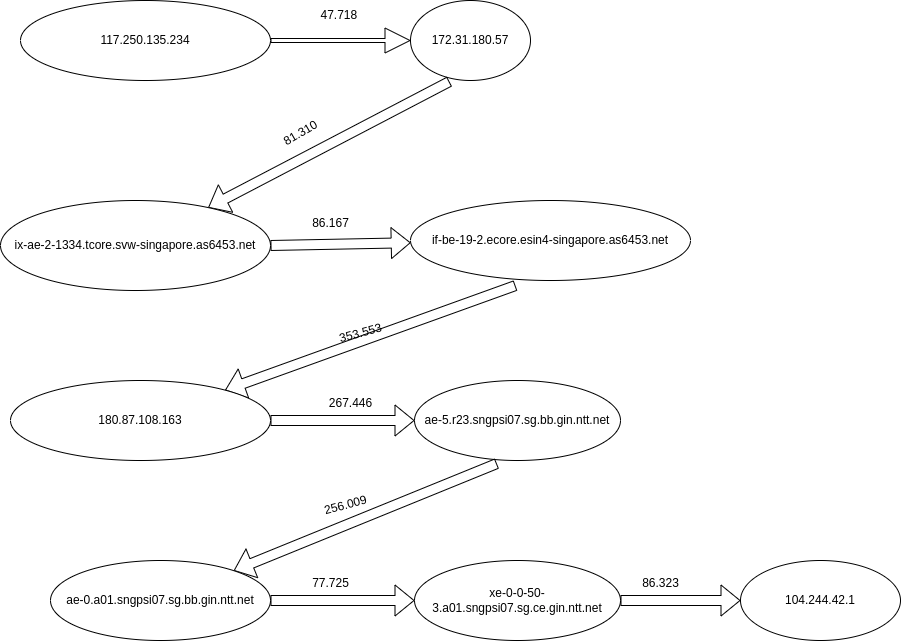

The diagram above was exported from draw.io. Its source (the exported page's mxGraphModel, read from the mxfile embedded in the PNG):
<mxGraphModel dx="2954" dy="1168" grid="1" gridSize="10" guides="1" tooltips="1" connect="1" arrows="1" fold="1" page="1" pageScale="1" pageWidth="827" pageHeight="1169" math="0" shadow="0">
  <root>
    <mxCell id="WIyWlLk6GJQsqaUBKTNV-0" />
    <mxCell id="WIyWlLk6GJQsqaUBKTNV-1" parent="WIyWlLk6GJQsqaUBKTNV-0" />
    <mxCell id="XuF96mP84uns9w65meoE-2" value="117.250.135.234&lt;span id=&quot;docs-internal-guid-21e90c2d-7fff-c11c-393c-ae2c674f88f8&quot;&gt;&lt;/span&gt;" style="ellipse;whiteSpace=wrap;html=1;" vertex="1" parent="WIyWlLk6GJQsqaUBKTNV-1">
      <mxGeometry x="-100" y="180" width="250" height="80" as="geometry" />
    </mxCell>
    <mxCell id="XuF96mP84uns9w65meoE-5" value="" style="shape=flexArrow;endArrow=classic;html=1;rounded=0;exitX=1;exitY=0.5;exitDx=0;exitDy=0;width=4;endSize=8;" edge="1" parent="WIyWlLk6GJQsqaUBKTNV-1" source="XuF96mP84uns9w65meoE-2">
      <mxGeometry width="50" height="50" relative="1" as="geometry">
        <mxPoint x="290" y="220" as="sourcePoint" />
        <mxPoint x="290" y="220" as="targetPoint" />
      </mxGeometry>
    </mxCell>
    <mxCell id="XuF96mP84uns9w65meoE-6" value="172.31.180.57" style="ellipse;whiteSpace=wrap;html=1;" vertex="1" parent="WIyWlLk6GJQsqaUBKTNV-1">
      <mxGeometry x="290" y="180" width="120" height="80" as="geometry" />
    </mxCell>
    <mxCell id="XuF96mP84uns9w65meoE-7" value="47.718&amp;nbsp;" style="text;html=1;align=center;verticalAlign=middle;resizable=0;points=[];autosize=1;strokeColor=none;fillColor=none;" vertex="1" parent="WIyWlLk6GJQsqaUBKTNV-1">
      <mxGeometry x="190" y="180" width="60" height="30" as="geometry" />
    </mxCell>
    <mxCell id="XuF96mP84uns9w65meoE-10" value="" style="shape=flexArrow;endArrow=classic;html=1;rounded=0;exitX=0.325;exitY=1.013;exitDx=0;exitDy=0;exitPerimeter=0;" edge="1" parent="WIyWlLk6GJQsqaUBKTNV-1" source="XuF96mP84uns9w65meoE-6" target="XuF96mP84uns9w65meoE-11">
      <mxGeometry width="50" height="50" relative="1" as="geometry">
        <mxPoint x="550" y="470" as="sourcePoint" />
        <mxPoint x="120" y="390" as="targetPoint" />
      </mxGeometry>
    </mxCell>
    <mxCell id="XuF96mP84uns9w65meoE-11" value="ix-ae-2-1334.tcore.svw-singapore.as6453.net&lt;span style=&quot;&quot; id=&quot;docs-internal-guid-8a0a3979-7fff-8b7f-29ba-ae35627788ba&quot;&gt;&lt;/span&gt;" style="ellipse;whiteSpace=wrap;html=1;" vertex="1" parent="WIyWlLk6GJQsqaUBKTNV-1">
      <mxGeometry x="-120" y="380" width="270" height="90" as="geometry" />
    </mxCell>
    <mxCell id="XuF96mP84uns9w65meoE-12" value="" style="shape=flexArrow;endArrow=classic;html=1;rounded=0;exitX=1;exitY=0.5;exitDx=0;exitDy=0;" edge="1" parent="WIyWlLk6GJQsqaUBKTNV-1" source="XuF96mP84uns9w65meoE-11" target="XuF96mP84uns9w65meoE-13">
      <mxGeometry width="50" height="50" relative="1" as="geometry">
        <mxPoint x="550" y="470" as="sourcePoint" />
        <mxPoint x="310" y="420" as="targetPoint" />
      </mxGeometry>
    </mxCell>
    <mxCell id="XuF96mP84uns9w65meoE-13" value="if-be-19-2.ecore.esin4-singapore.as6453.net" style="ellipse;whiteSpace=wrap;html=1;" vertex="1" parent="WIyWlLk6GJQsqaUBKTNV-1">
      <mxGeometry x="290" y="380" width="280" height="80" as="geometry" />
    </mxCell>
    <mxCell id="XuF96mP84uns9w65meoE-14" value="" style="shape=flexArrow;endArrow=classic;html=1;rounded=0;exitX=0.375;exitY=1.063;exitDx=0;exitDy=0;exitPerimeter=0;" edge="1" parent="WIyWlLk6GJQsqaUBKTNV-1" source="XuF96mP84uns9w65meoE-13" target="XuF96mP84uns9w65meoE-15">
      <mxGeometry width="50" height="50" relative="1" as="geometry">
        <mxPoint x="550" y="470" as="sourcePoint" />
        <mxPoint x="90" y="600" as="targetPoint" />
      </mxGeometry>
    </mxCell>
    <mxCell id="XuF96mP84uns9w65meoE-15" value="180.87.108.163" style="ellipse;whiteSpace=wrap;html=1;" vertex="1" parent="WIyWlLk6GJQsqaUBKTNV-1">
      <mxGeometry x="-110" y="560" width="260" height="80" as="geometry" />
    </mxCell>
    <mxCell id="XuF96mP84uns9w65meoE-16" value="" style="shape=flexArrow;endArrow=classic;html=1;rounded=0;exitX=1;exitY=0.5;exitDx=0;exitDy=0;" edge="1" parent="WIyWlLk6GJQsqaUBKTNV-1" source="XuF96mP84uns9w65meoE-15" target="XuF96mP84uns9w65meoE-17">
      <mxGeometry width="50" height="50" relative="1" as="geometry">
        <mxPoint x="550" y="470" as="sourcePoint" />
        <mxPoint x="340" y="600" as="targetPoint" />
      </mxGeometry>
    </mxCell>
    <mxCell id="XuF96mP84uns9w65meoE-17" value="ae-5.r23.sngpsi07.sg.bb.gin.ntt.net" style="ellipse;whiteSpace=wrap;html=1;" vertex="1" parent="WIyWlLk6GJQsqaUBKTNV-1">
      <mxGeometry x="294" y="560" width="206" height="80" as="geometry" />
    </mxCell>
    <mxCell id="XuF96mP84uns9w65meoE-18" value="" style="shape=flexArrow;endArrow=classic;html=1;rounded=0;exitX=0.4;exitY=1.038;exitDx=0;exitDy=0;exitPerimeter=0;" edge="1" parent="WIyWlLk6GJQsqaUBKTNV-1" source="XuF96mP84uns9w65meoE-17" target="XuF96mP84uns9w65meoE-19">
      <mxGeometry width="50" height="50" relative="1" as="geometry">
        <mxPoint x="550" y="590" as="sourcePoint" />
        <mxPoint x="100" y="780" as="targetPoint" />
      </mxGeometry>
    </mxCell>
    <mxCell id="XuF96mP84uns9w65meoE-19" value="ae-0.a01.sngpsi07.sg.bb.gin.ntt.net" style="ellipse;whiteSpace=wrap;html=1;" vertex="1" parent="WIyWlLk6GJQsqaUBKTNV-1">
      <mxGeometry x="-70" y="740" width="220" height="80" as="geometry" />
    </mxCell>
    <mxCell id="XuF96mP84uns9w65meoE-20" value="" style="shape=flexArrow;endArrow=classic;html=1;rounded=0;exitX=1;exitY=0.5;exitDx=0;exitDy=0;" edge="1" parent="WIyWlLk6GJQsqaUBKTNV-1" source="XuF96mP84uns9w65meoE-19" target="XuF96mP84uns9w65meoE-21">
      <mxGeometry width="50" height="50" relative="1" as="geometry">
        <mxPoint x="550" y="590" as="sourcePoint" />
        <mxPoint x="320" y="780" as="targetPoint" />
      </mxGeometry>
    </mxCell>
    <mxCell id="XuF96mP84uns9w65meoE-21" value="xe-0-0-50-3.a01.sngpsi07.sg.ce.gin.ntt.net" style="ellipse;whiteSpace=wrap;html=1;" vertex="1" parent="WIyWlLk6GJQsqaUBKTNV-1">
      <mxGeometry x="294" y="740" width="206" height="80" as="geometry" />
    </mxCell>
    <mxCell id="XuF96mP84uns9w65meoE-22" value="" style="shape=flexArrow;endArrow=classic;html=1;rounded=0;exitX=1;exitY=0.5;exitDx=0;exitDy=0;" edge="1" parent="WIyWlLk6GJQsqaUBKTNV-1" source="XuF96mP84uns9w65meoE-21" target="XuF96mP84uns9w65meoE-23">
      <mxGeometry width="50" height="50" relative="1" as="geometry">
        <mxPoint x="550" y="590" as="sourcePoint" />
        <mxPoint x="570" y="780" as="targetPoint" />
      </mxGeometry>
    </mxCell>
    <mxCell id="XuF96mP84uns9w65meoE-23" value="104.244.42.1" style="ellipse;whiteSpace=wrap;html=1;" vertex="1" parent="WIyWlLk6GJQsqaUBKTNV-1">
      <mxGeometry x="620" y="740" width="160" height="80" as="geometry" />
    </mxCell>
    <mxCell id="XuF96mP84uns9w65meoE-27" value="81.310&lt;br&gt;" style="text;html=1;align=center;verticalAlign=middle;resizable=0;points=[];autosize=1;strokeColor=none;fillColor=none;rotation=-30;" vertex="1" parent="WIyWlLk6GJQsqaUBKTNV-1">
      <mxGeometry x="150" y="298" width="60" height="30" as="geometry" />
    </mxCell>
    <mxCell id="XuF96mP84uns9w65meoE-28" value="86.167" style="text;html=1;align=center;verticalAlign=middle;resizable=0;points=[];autosize=1;strokeColor=none;fillColor=none;" vertex="1" parent="WIyWlLk6GJQsqaUBKTNV-1">
      <mxGeometry x="180" y="388" width="60" height="30" as="geometry" />
    </mxCell>
    <mxCell id="XuF96mP84uns9w65meoE-29" value="353.553" style="text;html=1;align=center;verticalAlign=middle;resizable=0;points=[];autosize=1;strokeColor=none;fillColor=none;rotation=-15;" vertex="1" parent="WIyWlLk6GJQsqaUBKTNV-1">
      <mxGeometry x="205" y="498" width="70" height="30" as="geometry" />
    </mxCell>
    <mxCell id="XuF96mP84uns9w65meoE-30" value="267.446" style="text;html=1;align=center;verticalAlign=middle;resizable=0;points=[];autosize=1;strokeColor=none;fillColor=none;" vertex="1" parent="WIyWlLk6GJQsqaUBKTNV-1">
      <mxGeometry x="195" y="568" width="70" height="30" as="geometry" />
    </mxCell>
    <mxCell id="XuF96mP84uns9w65meoE-31" value="256.009" style="text;html=1;align=center;verticalAlign=middle;resizable=0;points=[];autosize=1;strokeColor=none;fillColor=none;rotation=-15;" vertex="1" parent="WIyWlLk6GJQsqaUBKTNV-1">
      <mxGeometry x="190" y="670" width="70" height="30" as="geometry" />
    </mxCell>
    <mxCell id="XuF96mP84uns9w65meoE-33" value="77.725" style="text;html=1;align=center;verticalAlign=middle;resizable=0;points=[];autosize=1;strokeColor=none;fillColor=none;" vertex="1" parent="WIyWlLk6GJQsqaUBKTNV-1">
      <mxGeometry x="180" y="748" width="60" height="30" as="geometry" />
    </mxCell>
    <mxCell id="XuF96mP84uns9w65meoE-34" value="86.323" style="text;html=1;align=center;verticalAlign=middle;resizable=0;points=[];autosize=1;strokeColor=none;fillColor=none;" vertex="1" parent="WIyWlLk6GJQsqaUBKTNV-1">
      <mxGeometry x="510" y="748" width="60" height="30" as="geometry" />
    </mxCell>
  </root>
</mxGraphModel>